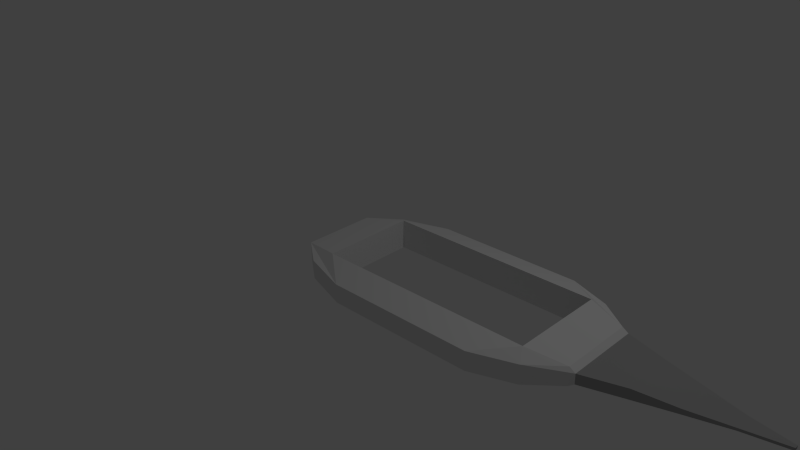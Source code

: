 # Source: Cutters.blend  (saved by Blender 2.69.0; exported with 4.5.12 LTS)
import bpy
from mathutils import Matrix  # noqa: F401  (used for matrix-valued properties, if any)

bpy.ops.wm.read_factory_settings(use_empty=True)
scene = bpy.context.scene
scene.name = 'Scene'

# ---- collections
col_collection_1 = bpy.data.collections.new('Collection 1'); scene.collection.children.link(col_collection_1)

# ---- materials (node trees are filled in below, after node groups)
mat_blade = bpy.data.materials.new('Blade')
mat_blade.alpha_threshold = 0.0
mat_blade.use_transparent_shadow = False
mat_blade.diffuse_color = (0.3757, 0.3757, 0.3757, 1.0)
mat_blade.roughness = 0.5
mat_blade.line_color = (0.0, 0.0, 0.0, 1.0)
mat_bone = bpy.data.materials.new('Bone')
mat_bone.alpha_threshold = 0.0
mat_bone.use_transparent_shadow = False
mat_bone.roughness = 0.5
mat_bone.line_color = (0.0, 0.0, 0.0, 1.0)

# ---- material node trees

# ---- world
world_world = bpy.data.worlds.new('World'); scene.world = world_world
world_world.color = (0.05088, 0.05088, 0.05088)
world_world.use_sun_shadow = False
world_world.sun_shadow_jitter_overblur = 0.0
world_world.cycles.sampling_method = 'MANUAL'
world_world.cycles.sample_map_resolution = 256

# ---- cameras
cam_camera = bpy.data.cameras.new('Camera')
cam_camera.clip_end = 100.0
cam_camera.lens = 35.0
cam_camera.sensor_width = 32.0
cam_camera.sensor_height = 18.0
cam_camera.ortho_scale = 7.314
cam_camera.dof.focus_distance = 0.0
cam_camera.dof.aperture_fstop = 128.0

# ---- lights
light_lamp = bpy.data.lights.new('Lamp', 'POINT')
light_lamp.transmission_factor = 0.0
light_lamp.cutoff_distance = 30.0
light_lamp.energy = 100.0
light_lamp.shadow_buffer_clip_start = 1.001
light_lamp.shadow_soft_size = 0.1
light_lamp.shadow_maximum_resolution = 0.006
light_lamp.use_absolute_resolution = True
light_lamp.cycles.use_multiple_importance_sampling = False

# ---- meshes
me_cube_001 = bpy.data.meshes.new('Cube.001')
me_cube_001.from_pydata([(-1.61, -0.8, -0.15), (-1.61, 0.8, -0.15), (1.59, 0.8, -0.15), (1.59, -0.8, -0.15), (-1.61, -0.8, 0.1), (-1.61, 0.8, 0.1), (1.59, 0.8, 0.1), (1.59, -0.8, 0.1), (-0.9687, 1.0, 0.1), (1.031, 1.0, 0.1), (1.031, 1.0, -0.15), (-0.9687, 1.0, -0.15), (1.031, -1.0, 0.1), (-0.9687, -1.0, 0.1), (-0.9687, -1.0, -0.15), (1.031, -1.0, -0.15), (-2.01, -0.5, 0.1), (-2.01, 0.5, 0.1), (-2.01, 0.5, -0.15), (-2.01, -0.5, -0.15), (1.99, 0.5, 0.1174), (1.99, -0.5, 0.1174), (1.99, -0.5, -0.1267), (1.99, 0.5, -0.07665), (-1.435, 0.6333, -0.2), (-1.435, -0.6333, -0.2), (1.498, 0.6333, -0.2), (1.498, -0.6333, -0.2), (1.498, 0.6333, 0.2), (1.498, -0.6333, 0.2), (-1.435, 0.6333, 0.2), (-1.435, -0.6333, 0.2), (2.067, 0.5, 0.06667), (2.067, 0.5, -0.06667), (2.067, -0.5, 0.06667), (2.067, -0.5, -0.06667), (2.595, 0.3393, 0.06667), (2.595, 0.3393, -0.06667), (2.595, -0.3393, 0.06667), (2.595, -0.3393, -0.06667), (3.095, -0.2375, -0.03333), (3.095, -0.2375, 0.03333), (3.095, 0.2375, -0.03333), (3.095, 0.2375, 0.03333), (3.595, 0.1187, 0.01667), (3.595, 0.1187, -0.01667), (3.595, -0.1187, 0.01667), (3.595, -0.1187, -0.01667), (4.095, 0.02375, 0.01667), (4.095, 0.02375, -0.01667), (4.095, -0.02375, 0.01667), (4.095, -0.02375, -0.01667), (1.498, -0.6333, 0.006972), (1.498, 0.6333, 0.006972), (-1.435, -0.6333, 0.006972), (-1.435, 0.6333, 0.006972), (-1.61, -0.8, 0.0), (-1.61, 0.8, 0.0), (1.59, 0.8, 0.0), (1.59, -0.8, 0.0), (-0.9687, 1.0, 0.0), (1.031, 1.0, 0.0), (1.031, -1.0, 0.0), (-0.9687, -1.0, 0.0), (-2.01, -0.5, 0.0), (-2.01, 0.5, 0.0)], [], [(65, 57, 1, 18), (61, 58, 2, 10), (21, 7, 59, 3, 22, 35, 34), (63, 56, 0, 14), (26, 10, 2, 23), (30, 8, 5, 17), (57, 60, 11, 1), (60, 61, 10, 11), (59, 62, 15, 3), (62, 63, 14, 15), (18, 1, 11, 24), (24, 11, 10, 26), (20, 6, 9, 28), (28, 9, 8, 30), (56, 64, 19, 0), (64, 65, 18, 19), (6, 20, 32, 33, 23, 2, 58), (33, 35, 22, 23), (15, 27, 22, 3), (27, 26, 23, 22), (13, 31, 16, 4), (31, 30, 17, 16), (0, 19, 25, 14), (19, 18, 24, 25), (14, 25, 27, 15), (54, 31, 29, 52), (7, 21, 29, 12), (21, 20, 28, 29), (12, 29, 31, 13), (53, 52, 29, 28), (55, 30, 31, 54), (55, 53, 28, 30), (20, 21, 34, 32), (35, 33, 37, 39), (43, 41, 46, 44), (32, 34, 38, 36), (34, 35, 39, 38), (33, 32, 36, 37), (41, 40, 47, 46), (36, 38, 41, 43), (42, 43, 44, 45), (39, 37, 42, 40), (47, 45, 49, 51), (37, 36, 43, 42), (38, 39, 40, 41), (40, 42, 45, 47), (48, 50, 51, 49), (44, 46, 50, 48), (46, 47, 51, 50), (45, 44, 48, 49), (25, 54, 52, 27), (26, 27, 52, 53), (24, 55, 54, 25), (24, 26, 53, 55), (17, 5, 57, 65), (9, 6, 58, 61), (13, 4, 56, 63), (5, 8, 60, 57), (8, 9, 61, 60), (7, 12, 62, 59), (12, 13, 63, 62), (4, 16, 64, 56), (16, 17, 65, 64)])
me_cube_001.polygons.foreach_set('material_index', [1, 1, 1, 1, 1, 1, 1, 1, 1, 1, 1, 1, 1, 1, 1, 1, 1, 1, 1, 1, 1, 1, 1, 1, 1, 1, 1, 1, 1, 1, 1, 1, 1, 0, 0, 0, 0, 0, 0, 0, 0, 0, 0, 0, 0, 0, 0, 0, 0, 0, 1, 1, 1, 1, 1, 1, 1, 1, 1, 1, 1, 1, 1])
me_cube_001.materials.append(mat_blade)
me_cube_001.materials.append(mat_bone)
me_cube_001.use_remesh_preserve_volume = False
me_cube_001.use_remesh_preserve_attributes = False
me_cube_001.use_mirror_vertex_groups = False
me_cube_001.update()

# ---- objects
ob_dummy = bpy.data.objects.new('Dummy', None)
ob_cube = bpy.data.objects.new('Cube', me_cube_001)
ob_lamp = bpy.data.objects.new('Lamp', light_lamp)
ob_camera = bpy.data.objects.new('Camera', cam_camera)

# ---- transforms, parenting, visibility, modifiers, constraints
ob_dummy.location = (1.431, 0.4411, -0.1844)
ob_dummy.empty_display_type = 'CUBE'
ob_dummy.empty_image_offset = (0.0, 0.0)
ob_dummy.lineart.crease_threshold = 0.0
ob_cube.location = (1.32, 0.09337, 0.0)
ob_cube.rotation_euler = (0.0, -0.0, 0.04216)
ob_cube.lineart.crease_threshold = 0.0
ob_lamp.location = (4.076, 1.005, 5.904)
ob_lamp.rotation_euler = (0.6503, 0.05522, 1.866)
ob_lamp.lock_rotations_4d = False
ob_lamp.empty_display_type = 'ARROWS'
ob_lamp.color = (0.0, 0.0, 0.0, 0.0)
ob_lamp.lineart.crease_threshold = 0.0
ob_camera.location = (7.481, -6.508, 5.344)
ob_camera.rotation_euler = (1.109, 0.01082, 0.8149)
ob_camera.lock_rotations_4d = False
ob_camera.empty_display_type = 'ARROWS'
ob_camera.color = (0.0, 0.0, 0.0, 0.0)
ob_camera.display_type = 'WIRE'
ob_camera.lineart.crease_threshold = 0.0

# ---- collection membership
col_collection_1.objects.link(ob_dummy)
col_collection_1.objects.link(ob_cube)
col_collection_1.objects.link(ob_lamp)
col_collection_1.objects.link(ob_camera)

# ---- scene / render settings (as saved in the file)
scene.camera = ob_camera
scene.frame_start = 1; scene.frame_end = 250; scene.frame_set(9)
scene.render.engine = 'BLENDER_EEVEE_NEXT'
scene.render.image_settings.compression = 90
scene.render.resolution_percentage = 50
scene.render.dither_intensity = 0.0
scene.cycles.use_denoising = False
scene.cycles.samples = 10
scene.cycles.sampling_pattern = 'TABULATED_SOBOL'
scene.cycles.light_sampling_threshold = 0.0
scene.cycles.use_adaptive_sampling = False
scene.cycles.use_light_tree = False
scene.cycles.blur_glossy = 0.0
scene.cycles.volume_bounces = 1
scene.cycles.pixel_filter_type = 'GAUSSIAN'
scene.cycles.sample_clamp_indirect = 0.0
scene.view_settings.view_transform = 'Standard'
bpy.context.view_layer.update()
